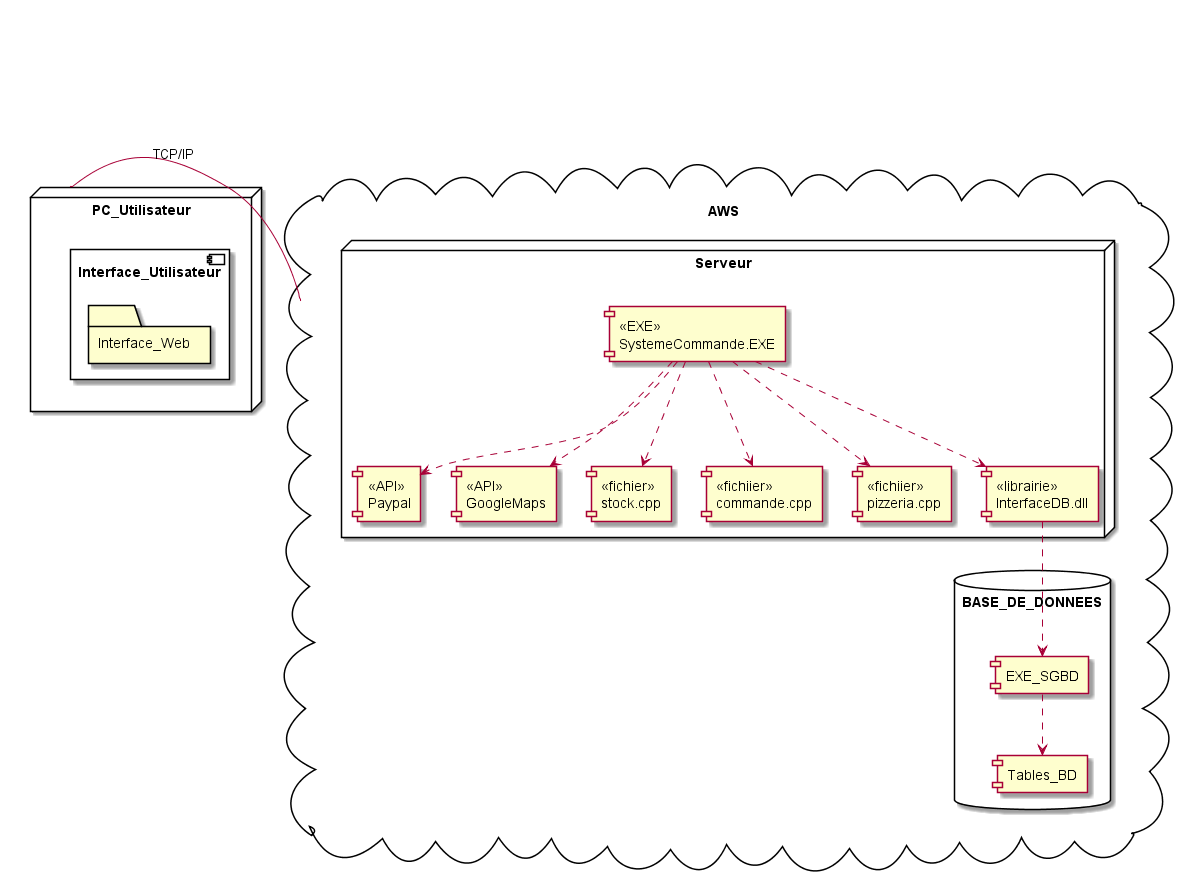

The diagram above was rendered by PlantUML. Its source (embedded in the PNG):
@startuml

node PC_Utilisateur{
 component Interface_Utilisateur{ 
           folder Interface_Web         
           
 }          
}

cloud AWS {
  node Serveur{
                
                
                component [<<API>> \n Paypal]
                component [<<API>> \n GoogleMaps]
                
                
    [<<EXE>> \n SystemeCommande.EXE]  ..> [<<API>> \n Paypal]
    [<<EXE>> \n SystemeCommande.EXE]  ..> [<<API>> \n GoogleMaps]
    [<<EXE>> \n SystemeCommande.EXE]  ..> [<<fichier>> \n stock.cpp]
    [<<EXE>> \n SystemeCommande.EXE]  ..> [<<fichiier>> \n  commande.cpp]
    [<<EXE>> \n SystemeCommande.EXE]  ..> [<<fichiier>> \n  pizzeria.cpp]
    [<<EXE>> \n SystemeCommande.EXE]  ..> [<<librairie>> \n InterfaceDB.dll]
  }
  database BASE_DE_DONNEES {
  component EXE_SGBD
  component Tables_BD
}
}






PC_Utilisateur - AWS : TCP/IP
EXE_SGBD ..> Tables_BD
[<<librairie>> \n InterfaceDB.dll] ..> EXE_SGBD


@enduml